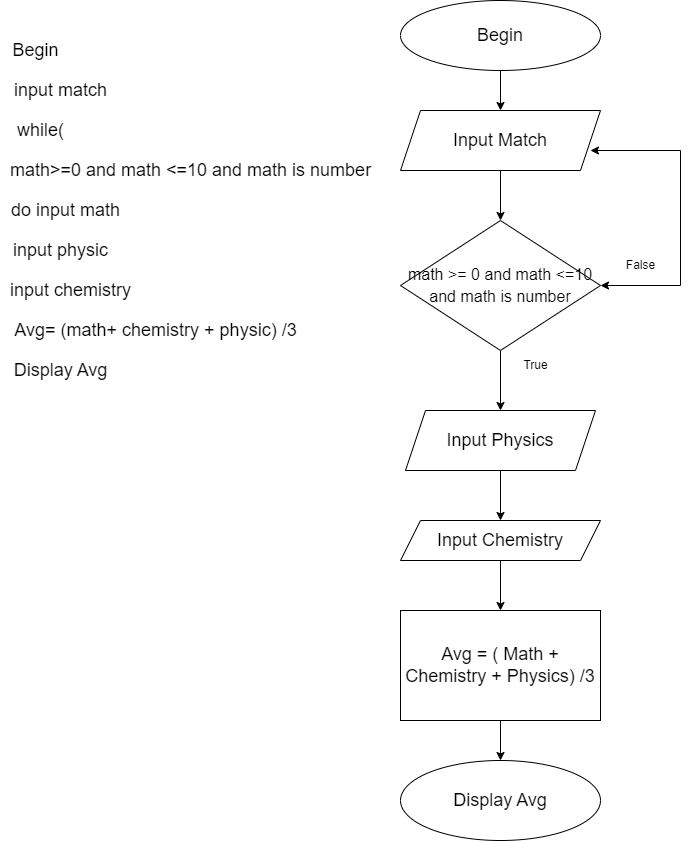

The diagram above was exported from draw.io. Its source (the exported page's mxGraphModel, read from the mxfile embedded in the PNG):
<mxGraphModel dx="1290" dy="573" grid="1" gridSize="10" guides="1" tooltips="1" connect="1" arrows="1" fold="1" page="1" pageScale="1" pageWidth="827" pageHeight="1169" math="0" shadow="0">
  <root>
    <mxCell id="0" />
    <mxCell id="1" parent="0" />
    <mxCell id="hq0AWTi4i6kFA7hFuCJH-13" style="edgeStyle=orthogonalEdgeStyle;rounded=0;orthogonalLoop=1;jettySize=auto;html=1;entryX=0.5;entryY=0;entryDx=0;entryDy=0;fontSize=18;" edge="1" parent="1" source="hq0AWTi4i6kFA7hFuCJH-3" target="hq0AWTi4i6kFA7hFuCJH-6">
      <mxGeometry relative="1" as="geometry" />
    </mxCell>
    <mxCell id="hq0AWTi4i6kFA7hFuCJH-3" value="Begin" style="ellipse;whiteSpace=wrap;html=1;fontSize=18;" vertex="1" parent="1">
      <mxGeometry x="400" y="130" width="200" height="70" as="geometry" />
    </mxCell>
    <mxCell id="hq0AWTi4i6kFA7hFuCJH-24" style="edgeStyle=orthogonalEdgeStyle;rounded=0;orthogonalLoop=1;jettySize=auto;html=1;entryX=0.5;entryY=0;entryDx=0;entryDy=0;fontSize=12;" edge="1" parent="1" source="hq0AWTi4i6kFA7hFuCJH-6" target="hq0AWTi4i6kFA7hFuCJH-21">
      <mxGeometry relative="1" as="geometry" />
    </mxCell>
    <mxCell id="hq0AWTi4i6kFA7hFuCJH-6" value="Input Match" style="shape=parallelogram;perimeter=parallelogramPerimeter;whiteSpace=wrap;html=1;fixedSize=1;fontSize=18;" vertex="1" parent="1">
      <mxGeometry x="400" y="240" width="200" height="60" as="geometry" />
    </mxCell>
    <mxCell id="hq0AWTi4i6kFA7hFuCJH-30" value="" style="edgeStyle=orthogonalEdgeStyle;rounded=0;orthogonalLoop=1;jettySize=auto;html=1;fontSize=12;" edge="1" parent="1" source="hq0AWTi4i6kFA7hFuCJH-7" target="hq0AWTi4i6kFA7hFuCJH-9">
      <mxGeometry relative="1" as="geometry" />
    </mxCell>
    <mxCell id="hq0AWTi4i6kFA7hFuCJH-7" value="Input Physics" style="shape=parallelogram;perimeter=parallelogramPerimeter;whiteSpace=wrap;html=1;fixedSize=1;fontSize=18;" vertex="1" parent="1">
      <mxGeometry x="405" y="540" width="190" height="60" as="geometry" />
    </mxCell>
    <mxCell id="hq0AWTi4i6kFA7hFuCJH-31" value="" style="edgeStyle=orthogonalEdgeStyle;rounded=0;orthogonalLoop=1;jettySize=auto;html=1;fontSize=12;" edge="1" parent="1" source="hq0AWTi4i6kFA7hFuCJH-9" target="hq0AWTi4i6kFA7hFuCJH-11">
      <mxGeometry relative="1" as="geometry" />
    </mxCell>
    <mxCell id="hq0AWTi4i6kFA7hFuCJH-9" value="Input Chemistry" style="shape=parallelogram;perimeter=parallelogramPerimeter;whiteSpace=wrap;html=1;fixedSize=1;fontSize=18;" vertex="1" parent="1">
      <mxGeometry x="400" y="650" width="200" height="40" as="geometry" />
    </mxCell>
    <mxCell id="hq0AWTi4i6kFA7hFuCJH-32" value="" style="edgeStyle=orthogonalEdgeStyle;rounded=0;orthogonalLoop=1;jettySize=auto;html=1;fontSize=12;" edge="1" parent="1" source="hq0AWTi4i6kFA7hFuCJH-11" target="hq0AWTi4i6kFA7hFuCJH-17">
      <mxGeometry relative="1" as="geometry" />
    </mxCell>
    <mxCell id="hq0AWTi4i6kFA7hFuCJH-11" value="Avg = ( Math + Chemistry + Physics) /3" style="rounded=0;whiteSpace=wrap;html=1;fontSize=18;" vertex="1" parent="1">
      <mxGeometry x="400" y="740" width="200" height="110" as="geometry" />
    </mxCell>
    <mxCell id="hq0AWTi4i6kFA7hFuCJH-17" value="Display Avg" style="ellipse;whiteSpace=wrap;html=1;fontSize=18;" vertex="1" parent="1">
      <mxGeometry x="400" y="890" width="200" height="80" as="geometry" />
    </mxCell>
    <mxCell id="hq0AWTi4i6kFA7hFuCJH-27" value="" style="edgeStyle=orthogonalEdgeStyle;rounded=0;orthogonalLoop=1;jettySize=auto;html=1;fontSize=12;" edge="1" parent="1" source="hq0AWTi4i6kFA7hFuCJH-21" target="hq0AWTi4i6kFA7hFuCJH-7">
      <mxGeometry relative="1" as="geometry" />
    </mxCell>
    <mxCell id="hq0AWTi4i6kFA7hFuCJH-21" value="&lt;font size=&quot;3&quot;&gt;math &amp;gt;= 0 and math &amp;lt;=10 and math is number&lt;/font&gt;" style="rhombus;whiteSpace=wrap;html=1;fontSize=18;" vertex="1" parent="1">
      <mxGeometry x="400" y="350" width="200" height="130" as="geometry" />
    </mxCell>
    <mxCell id="hq0AWTi4i6kFA7hFuCJH-33" value="True" style="text;html=1;align=center;verticalAlign=middle;resizable=0;points=[];autosize=1;strokeColor=none;fillColor=none;fontSize=12;" vertex="1" parent="1">
      <mxGeometry x="510" y="480" width="50" height="30" as="geometry" />
    </mxCell>
    <mxCell id="hq0AWTi4i6kFA7hFuCJH-44" value="" style="endArrow=classic;html=1;rounded=0;fontSize=12;entryX=1;entryY=0.5;entryDx=0;entryDy=0;" edge="1" parent="1" target="hq0AWTi4i6kFA7hFuCJH-21">
      <mxGeometry width="50" height="50" relative="1" as="geometry">
        <mxPoint x="680" y="280" as="sourcePoint" />
        <mxPoint x="570" y="430" as="targetPoint" />
        <Array as="points">
          <mxPoint x="680" y="415" />
        </Array>
      </mxGeometry>
    </mxCell>
    <mxCell id="hq0AWTi4i6kFA7hFuCJH-49" value="" style="endArrow=classic;html=1;rounded=0;fontSize=12;" edge="1" parent="1">
      <mxGeometry width="50" height="50" relative="1" as="geometry">
        <mxPoint x="680" y="280" as="sourcePoint" />
        <mxPoint x="590" y="280" as="targetPoint" />
      </mxGeometry>
    </mxCell>
    <mxCell id="hq0AWTi4i6kFA7hFuCJH-50" value="False" style="text;html=1;align=center;verticalAlign=middle;resizable=0;points=[];autosize=1;strokeColor=none;fillColor=none;fontSize=12;" vertex="1" parent="1">
      <mxGeometry x="615" y="380" width="50" height="30" as="geometry" />
    </mxCell>
    <mxCell id="hq0AWTi4i6kFA7hFuCJH-56" value="&lt;font style=&quot;font-size: 18px;&quot;&gt;Begin&lt;/font&gt;" style="text;html=1;align=center;verticalAlign=middle;resizable=0;points=[];autosize=1;strokeColor=none;fillColor=none;fontSize=12;" vertex="1" parent="1">
      <mxGeometry y="160" width="70" height="40" as="geometry" />
    </mxCell>
    <mxCell id="hq0AWTi4i6kFA7hFuCJH-57" value="input match&lt;br&gt;" style="text;html=1;align=center;verticalAlign=middle;resizable=0;points=[];autosize=1;strokeColor=none;fillColor=none;fontSize=18;" vertex="1" parent="1">
      <mxGeometry y="200" width="120" height="40" as="geometry" />
    </mxCell>
    <mxCell id="hq0AWTi4i6kFA7hFuCJH-59" value="math&amp;gt;=0 and math &amp;lt;=10 and math is number" style="text;html=1;align=center;verticalAlign=middle;resizable=0;points=[];autosize=1;strokeColor=none;fillColor=none;fontSize=18;" vertex="1" parent="1">
      <mxGeometry y="280" width="380" height="40" as="geometry" />
    </mxCell>
    <mxCell id="hq0AWTi4i6kFA7hFuCJH-60" value="while(" style="text;html=1;align=center;verticalAlign=middle;resizable=0;points=[];autosize=1;strokeColor=none;fillColor=none;fontSize=18;" vertex="1" parent="1">
      <mxGeometry x="5" y="240" width="70" height="40" as="geometry" />
    </mxCell>
    <mxCell id="hq0AWTi4i6kFA7hFuCJH-61" value="input physic" style="text;html=1;align=center;verticalAlign=middle;resizable=0;points=[];autosize=1;strokeColor=none;fillColor=none;fontSize=18;" vertex="1" parent="1">
      <mxGeometry y="360" width="120" height="40" as="geometry" />
    </mxCell>
    <mxCell id="hq0AWTi4i6kFA7hFuCJH-62" value="input chemistry" style="text;html=1;align=center;verticalAlign=middle;resizable=0;points=[];autosize=1;strokeColor=none;fillColor=none;fontSize=18;" vertex="1" parent="1">
      <mxGeometry y="400" width="140" height="40" as="geometry" />
    </mxCell>
    <mxCell id="hq0AWTi4i6kFA7hFuCJH-63" value="Avg= (math+ chemistry + physic) /3&lt;br&gt;" style="text;html=1;align=center;verticalAlign=middle;resizable=0;points=[];autosize=1;strokeColor=none;fillColor=none;fontSize=18;" vertex="1" parent="1">
      <mxGeometry y="440" width="310" height="40" as="geometry" />
    </mxCell>
    <mxCell id="hq0AWTi4i6kFA7hFuCJH-64" value="do input math" style="text;html=1;align=center;verticalAlign=middle;resizable=0;points=[];autosize=1;strokeColor=none;fillColor=none;fontSize=18;" vertex="1" parent="1">
      <mxGeometry y="320" width="130" height="40" as="geometry" />
    </mxCell>
    <mxCell id="hq0AWTi4i6kFA7hFuCJH-65" value="Display Avg" style="text;html=1;align=center;verticalAlign=middle;resizable=0;points=[];autosize=1;strokeColor=none;fillColor=none;fontSize=18;" vertex="1" parent="1">
      <mxGeometry y="480" width="120" height="40" as="geometry" />
    </mxCell>
  </root>
</mxGraphModel>